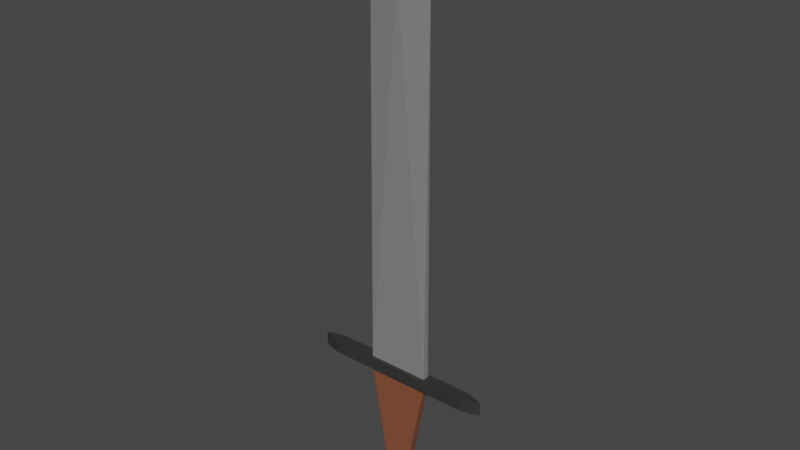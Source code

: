 # Source: Sword.blend  (saved by Blender 2.81.16; exported with 4.5.12 LTS)
import bpy
from mathutils import Matrix  # noqa: F401  (used for matrix-valued properties, if any)

bpy.ops.wm.read_factory_settings(use_empty=True)
scene = bpy.context.scene
scene.name = 'Scene'

# ---- collections
col_collection = bpy.data.collections.new('Collection'); scene.collection.children.link(col_collection)

# ---- materials (node trees are filled in below, after node groups)
mat_knife = bpy.data.materials.new('Knife')
mat_knife.use_transparent_shadow = False
mat_handle = bpy.data.materials.new('Handle')
mat_handle.use_transparent_shadow = False
mat_bar = bpy.data.materials.new('Bar')
mat_bar.alpha_threshold = 0.0
mat_bar.use_transparent_shadow = False
mat_bar.line_color = (0.0, 0.0, 0.0, 1.0)

# ---- material node trees
mat_knife.use_nodes = True; mat_knife.node_tree.nodes.clear()
_N = mat_knife.node_tree.nodes; _L = mat_knife.node_tree.links
n0 = _N.new('ShaderNodeOutputMaterial'); n0.name = 'Material Output'; n0.location = (300, 300)
n1 = _N.new('ShaderNodeBsdfPrincipled'); n1.name = 'Principled BSDF'; n1.location = (10, 300)
n1.distribution = 'GGX'
n1.subsurface_method = 'BURLEY'
n1.inputs[0].default_value = (0.2266, 0.2266, 0.2266, 1.0)
n1.inputs[3].default_value = 1.45
n1.inputs[27].default_value = (0.0, 0.0, 0.0, 1.0)
n1.inputs[28].default_value = 1.0
_L.new(n1.outputs[0], n0.inputs[0])
n0.is_active_output = True
mat_handle.use_nodes = True; mat_handle.node_tree.nodes.clear()
_N = mat_handle.node_tree.nodes; _L = mat_handle.node_tree.links
n0 = _N.new('ShaderNodeOutputMaterial'); n0.name = 'Material Output'; n0.location = (300, 300)
n1 = _N.new('ShaderNodeBsdfPrincipled'); n1.name = 'Principled BSDF'; n1.location = (10, 300)
n1.distribution = 'GGX'
n1.subsurface_method = 'BURLEY'
n1.inputs[0].default_value = (0.233, 0.07693, 0.03732, 1.0)
n1.inputs[3].default_value = 1.45
n1.inputs[27].default_value = (0.0, 0.0, 0.0, 1.0)
n1.inputs[28].default_value = 1.0
_L.new(n1.outputs[0], n0.inputs[0])
n0.is_active_output = True
mat_bar.use_nodes = True; mat_bar.node_tree.nodes.clear()
_N = mat_bar.node_tree.nodes; _L = mat_bar.node_tree.links
n0 = _N.new('ShaderNodeOutputMaterial'); n0.name = 'Material Output'; n0.location = (300, 300)
n1 = _N.new('ShaderNodeBsdfPrincipled'); n1.name = 'Principled BSDF'; n1.location = (10, 300)
n1.distribution = 'GGX'
n1.subsurface_method = 'BURLEY'
n1.inputs[0].default_value = (0.03522, 0.03522, 0.03522, 1.0)
n1.inputs[2].default_value = 0.4
n1.inputs[3].default_value = 1.45
n1.inputs[27].default_value = (0.0, 0.0, 0.0, 1.0)
n1.inputs[28].default_value = 1.0
_L.new(n1.outputs[0], n0.inputs[0])
n0.is_active_output = True

# ---- world
world_world = bpy.data.worlds.new('World'); scene.world = world_world
world_world.use_nodes = True; world_world.node_tree.nodes.clear()
_N = world_world.node_tree.nodes; _L = world_world.node_tree.links
n0 = _N.new('ShaderNodeOutputWorld'); n0.name = 'World Output'; n0.location = (300, 300)
n1 = _N.new('ShaderNodeBackground'); n1.name = 'Background'; n1.location = (10, 300)
n1.inputs[0].default_value = (0.05088, 0.05088, 0.05088, 1.0)
_L.new(n1.outputs[0], n0.inputs[0])
n0.is_active_output = True
world_world.color = (0.05088, 0.05088, 0.05088)
world_world.use_sun_shadow = False
world_world.sun_shadow_jitter_overblur = 0.0

# ---- meshes
me_cube_002 = bpy.data.meshes.new('Cube.002')
me_cube_002.from_pydata([(0.015, -0.0075, -0.2), (0.05, -0.005, -7.451e-09), (0.14, -0.005, -0.02), (0.14, -0.005, -7.451e-09), (0.05, -0.005, -0.02), (0.05, -0.02, -0.218), (0.0475, -0.017, -0.219), (0.05, -0.01, -7.451e-09), (0.12, -0.01, -7.451e-09), (0.05, -0.01, -0.02), (0.12, -0.01, -0.02), (0.14, -0.005, -0.01), (0.05, -0.01, -0.01), (0.12, -0.01, -0.01), (0.0, -0.0075, -0.2), (-0.015, -0.0075, -0.2), (-0.05, -0.005, -7.451e-09), (-0.14, -0.005, -0.02), (-0.14, -0.005, -7.451e-09), (-0.05, -0.005, -0.02), (0.0, -0.005, -7.451e-09), (0.0, -0.005, 0.6), (0.0, -0.005, -0.02), (0.0, -0.02, -0.218), (-0.05, -0.02, -0.218), (0.0, -0.017, -0.219), (-0.0475, -0.017, -0.219), (0.0, -0.01, -7.451e-09), (-0.05, -0.01, -7.451e-09), (-0.12, -0.01, -7.451e-09), (0.0, -0.01, -0.02), (-0.05, -0.01, -0.02), (-0.12, -0.01, -0.02), (-0.14, -0.005, -0.01), (-0.05, -0.01, -0.01), (-0.12, -0.01, -0.01), (0.0, -0.01, -0.01), (0.015, 0.0075, -0.2), (0.05, 0.005, -7.451e-09), (0.05, 0.0, 0.6), (0.14, 0.005, -0.02), (0.14, 0.005, -7.451e-09), (0.05, 0.005, -0.02), (0.05, 0.02, -0.218), (0.0475, 0.017, -0.219), (0.05, 0.0, -7.451e-09), (0.05, 0.0, 0.6), (0.015, 0.0, -0.2), (0.05, 0.0, -0.02), (0.15, 0.0, -0.02), (0.15, 0.0, -7.451e-09), (0.05, 0.0, -0.218), (0.0475, 0.0, -0.219), (0.05, 0.01, -7.451e-09), (0.12, 0.01, -7.451e-09), (0.05, 0.01, -0.02), (0.12, 0.01, -0.02), (0.14, 0.005, -0.01), (0.15, 0.0, -0.01), (0.05, 0.01, -0.01), (0.12, 0.01, -0.01), (0.0, 0.0075, -0.2), (-0.015, 0.0075, -0.2), (-0.05, 0.005, -7.451e-09), (-0.05, 0.0, 0.6), (-0.14, 0.005, -0.02), (0.0, 0.0, 0.7), (-0.14, 0.005, -7.451e-09), (-0.05, 0.005, -0.02), (0.0, 0.005, -7.451e-09), (0.0, 0.005, 0.6), (0.0, 0.0, 0.7), (0.0, 0.005, -0.02), (0.0, 0.02, -0.218), (-0.05, 0.02, -0.218), (0.0, 0.017, -0.219), (-0.0475, 0.017, -0.219), (0.0, 0.0, -0.218), (-0.05, 0.0, -7.451e-09), (-0.05, 0.0, 0.6), (0.0, 0.0, 0.7), (0.0, 0.0, -0.2), (-0.015, 0.0, -0.2), (-0.05, 0.0, -0.02), (-0.15, 0.0, -0.02), (0.0, 0.0, -0.02), (-0.15, 0.0, -7.451e-09), (-0.05, 0.0, -0.218), (0.0, 0.0, -0.219), (-0.0475, 0.0, -0.219), (0.0, 0.01, -7.451e-09), (-0.05, 0.01, -7.451e-09), (-0.12, 0.01, -7.451e-09), (0.0, 0.01, -0.02), (-0.05, 0.01, -0.02), (-0.12, 0.01, -0.02), (-0.14, 0.005, -0.01), (-0.15, 0.0, -0.01), (-0.05, 0.01, -0.01), (-0.12, 0.01, -0.01), (0.0, 0.01, -0.01), (0.038, -0.0136, -0.22), (0.0, -0.0136, -0.22), (-0.038, -0.0136, -0.22), (0.038, 0.0136, -0.22), (0.038, 0.0, -0.22), (0.0, 0.0136, -0.22), (-0.038, 0.0136, -0.22), (0.0, 0.0, -0.22), (-0.038, 0.0, -0.22)], [], [(45, 46, 39, 1), (47, 0, 5, 51), (48, 4, 0, 47), (21, 39, 66, 71), (4, 22, 14, 0), (0, 14, 23, 5), (4, 2, 10, 9), (45, 1, 3, 50), (1, 20, 27, 7), (1, 39, 21, 20), (58, 11, 2, 49), (52, 6, 101, 105), (5, 23, 25, 6), (51, 5, 6, 52), (4, 48, 49, 2), (12, 9, 10, 13), (12, 36, 30, 9), (3, 1, 7, 8), (11, 3, 8, 13), (22, 4, 9, 30), (2, 11, 13, 10), (7, 27, 36, 12), (7, 12, 13, 8), (50, 3, 11, 58), (78, 16, 64, 79), (82, 87, 24, 15), (83, 82, 15, 19), (21, 71, 66, 64), (19, 15, 14, 22), (15, 24, 23, 14), (19, 31, 32, 17), (78, 86, 18, 16), (16, 28, 27, 20), (16, 20, 21, 64), (97, 84, 17, 33), (76, 75, 106, 107), (24, 26, 25, 23), (87, 89, 26, 24), (23, 25, 88, 77), (19, 17, 84, 83), (22, 14, 81, 85), (14, 23, 77, 81), (34, 35, 32, 31), (34, 31, 30, 36), (18, 29, 28, 16), (33, 35, 29, 18), (22, 30, 31, 19), (17, 32, 35, 33), (28, 34, 36, 27), (28, 29, 35, 34), (86, 97, 33, 18), (45, 38, 39, 46), (47, 51, 43, 37), (48, 47, 37, 42), (70, 71, 66, 39), (42, 37, 61, 72), (37, 43, 73, 61), (42, 55, 56, 40), (45, 50, 41, 38), (38, 53, 90, 69), (38, 69, 70, 39), (58, 49, 40, 57), (25, 26, 103, 102), (43, 44, 75, 73), (51, 52, 44, 43), (42, 40, 49, 48), (39, 66, 80, 46), (59, 60, 56, 55), (59, 55, 93, 100), (41, 54, 53, 38), (57, 60, 54, 41), (72, 93, 55, 42), (40, 56, 60, 57), (53, 59, 100, 90), (53, 54, 60, 59), (50, 58, 57, 41), (78, 79, 64, 63), (82, 62, 74, 87), (83, 68, 62, 82), (70, 64, 66, 71), (68, 72, 61, 62), (62, 61, 73, 74), (68, 65, 95, 94), (78, 63, 67, 86), (63, 69, 90, 91), (63, 64, 70, 69), (97, 96, 65, 84), (44, 52, 105, 104), (74, 73, 75, 76), (87, 74, 76, 89), (73, 77, 88, 75), (68, 83, 84, 65), (72, 85, 81, 61), (64, 79, 80, 66), (61, 81, 77, 73), (98, 94, 95, 99), (98, 100, 93, 94), (67, 63, 91, 92), (96, 67, 92, 99), (72, 68, 94, 93), (65, 96, 99, 95), (91, 90, 100, 98), (91, 98, 99, 92), (86, 67, 96, 97), (108, 105, 101, 102), (108, 102, 103, 109), (108, 106, 104, 105), (108, 109, 107, 106), (75, 44, 104, 106), (6, 25, 102, 101), (26, 89, 109, 103), (89, 76, 107, 109)])
me_cube_002.polygons.foreach_set('material_index', [0, 2, 1, 0, 1, 2, 2, 2, 2, 0, 2, 2, 2, 2, 2, 2, 2, 2, 2, 2, 2, 2, 2, 2, 0, 2, 1, 0, 1, 2, 2, 2, 2, 0, 2, 2, 2, 2, 2, 2, 1, 2, 2, 2, 2, 2, 2, 2, 2, 2, 2, 0, 2, 1, 0, 1, 2, 2, 2, 2, 0, 2, 2, 2, 2, 2, 0, 2, 2, 2, 2, 2, 2, 2, 2, 2, 0, 2, 1, 0, 1, 2, 2, 2, 2, 0, 2, 2, 2, 2, 2, 2, 1, 0, 2, 2, 2, 2, 2, 2, 2, 2, 2, 2, 2, 2, 2, 2, 2, 2, 2, 2])
_uv = me_cube_002.uv_layers.new(name='UVMap')
_uv.uv.foreach_set('vector', [0.9341, 0.01253, 0.9448, 0.844, 0.9448, 0.844, 0.9234, 0.01259, 0.6603, 0.4555, 0.6603, 0.4451, 0.7349, 0.4278, 0.7349, 0.4555, 0.9835, 0.2645, 0.9942, 0.2645, 0.9995, 0.5158, 0.9835, 0.5158, 0.3296, 0.1533, 0.2229, 0.1533, 0.3296, 0.01456, 0.3296, 0.01456, 0.4426, 0.2871, 0.5493, 0.2871, 0.5493, 0.5368, 0.5173, 0.5368, 0.5173, 0.5368, 0.5493, 0.5368, 0.5493, 0.5618, 0.4426, 0.5618, 0.8678, 0.1449, 0.8678, 0.02011, 0.8785, 0.04785, 0.8785, 0.1449, 0.9011, 0.1449, 0.8905, 0.1449, 0.8905, 0.02011, 0.9011, 0.006241, 0.8905, 0.1449, 0.8905, 0.2143, 0.8798, 0.2143, 0.8798, 0.1449, 0.2229, 0.9854, 0.2229, 0.1533, 0.3296, 0.1533, 0.3296, 0.9854, 0.769, 0.4223, 0.7691, 0.4085, 0.7904, 0.4085, 0.7904, 0.4223, 0.7031, 0.2896, 0.7394, 0.2896, 0.7321, 0.3028, 0.7031, 0.3028, 0.7458, 0.2862, 0.7458, 0.3555, 0.7394, 0.3555, 0.7394, 0.2896, 0.7031, 0.2862, 0.7458, 0.2862, 0.7394, 0.2896, 0.7031, 0.2896, 0.8678, 0.1449, 0.8572, 0.1449, 0.8572, 0.006241, 0.8678, 0.02011, 0.7692, 0.2836, 0.7905, 0.2836, 0.7905, 0.3807, 0.7692, 0.3807, 0.7692, 0.2836, 0.7692, 0.2143, 0.7905, 0.2143, 0.7905, 0.2836, 0.8905, 0.02011, 0.8905, 0.1449, 0.8798, 0.1449, 0.8798, 0.04785, 0.7691, 0.4085, 0.7478, 0.4085, 0.7478, 0.3807, 0.7692, 0.3807, 0.8678, 0.2143, 0.8678, 0.1449, 0.8785, 0.1449, 0.8785, 0.2143, 0.7904, 0.4085, 0.7691, 0.4085, 0.7692, 0.3807, 0.7905, 0.3807, 0.7478, 0.2836, 0.7478, 0.2143, 0.7692, 0.2143, 0.7692, 0.2836, 0.7478, 0.2836, 0.7692, 0.2836, 0.7692, 0.3807, 0.7478, 0.3807, 0.7477, 0.4223, 0.7478, 0.4085, 0.7691, 0.4085, 0.769, 0.4223, 0.9561, 0.8407, 0.9454, 0.8407, 0.9561, 0.01242, 0.9561, 0.01242, 0.7482, 0.4571, 0.8228, 0.4571, 0.8228, 0.4849, 0.7482, 0.4675, 0.9835, 0.003797, 0.9835, 0.2569, 0.9675, 0.2569, 0.9729, 0.003797, 0.3296, 0.1533, 0.3296, 0.01456, 0.3296, 0.01456, 0.4362, 0.1533, 0.656, 0.2871, 0.5813, 0.5368, 0.5493, 0.5368, 0.5493, 0.2871, 0.5813, 0.5368, 0.656, 0.5618, 0.5493, 0.5618, 0.5493, 0.5368, 0.8678, 0.2836, 0.8785, 0.2836, 0.8785, 0.3807, 0.8678, 0.4085, 0.9011, 0.2836, 0.9011, 0.4223, 0.8905, 0.4085, 0.8905, 0.2836, 0.8905, 0.2836, 0.8798, 0.2836, 0.8798, 0.2143, 0.8905, 0.2143, 0.4362, 0.9854, 0.3296, 0.9854, 0.3296, 0.1533, 0.4362, 0.1533, 0.769, 0.006241, 0.7904, 0.006241, 0.7904, 0.02011, 0.7691, 0.02011, 0.6668, 0.4214, 0.6668, 0.3555, 0.6741, 0.3555, 0.6741, 0.4082, 0.7458, 0.4248, 0.7394, 0.4214, 0.7394, 0.3555, 0.7458, 0.3555, 0.7031, 0.4248, 0.7031, 0.4214, 0.7394, 0.4214, 0.7458, 0.4248, 0.6604, 0.005523, 0.6668, 0.004137, 0.7031, 0.004137, 0.7031, 0.005523, 0.8678, 0.2836, 0.8678, 0.4085, 0.8572, 0.4223, 0.8572, 0.2836, 0.6924, 0.2799, 0.6871, 0.03047, 0.7031, 0.03047, 0.7031, 0.2799, 0.6871, 0.03047, 0.6604, 0.005523, 0.7031, 0.005523, 0.7031, 0.03047, 0.7692, 0.1449, 0.7692, 0.04785, 0.7905, 0.04785, 0.7905, 0.1449, 0.7692, 0.1449, 0.7905, 0.1449, 0.7905, 0.2143, 0.7692, 0.2143, 0.8905, 0.4085, 0.8798, 0.3807, 0.8798, 0.2836, 0.8905, 0.2836, 0.7691, 0.02011, 0.7692, 0.04785, 0.7478, 0.04785, 0.7478, 0.02011, 0.8678, 0.2143, 0.8785, 0.2143, 0.8785, 0.2836, 0.8678, 0.2836, 0.7904, 0.02011, 0.7905, 0.04785, 0.7692, 0.04785, 0.7691, 0.02011, 0.7478, 0.1449, 0.7692, 0.1449, 0.7692, 0.2143, 0.7478, 0.2143, 0.7478, 0.1449, 0.7478, 0.04785, 0.7692, 0.04785, 0.7692, 0.1449, 0.7477, 0.006241, 0.769, 0.006241, 0.7691, 0.02011, 0.7478, 0.02011, 0.9341, 0.01253, 0.9447, 0.01247, 0.9448, 0.844, 0.9448, 0.844, 0.6603, 0.4555, 0.7349, 0.4555, 0.7349, 0.4832, 0.6603, 0.4659, 0.9835, 0.2645, 0.9835, 0.5158, 0.9675, 0.5158, 0.9729, 0.2645, 0.1099, 0.1533, 0.1099, 0.01456, 0.1099, 0.01456, 0.2165, 0.1533, 0.656, 0.004121, 0.5813, 0.2538, 0.5493, 0.2538, 0.5493, 0.004121, 0.5813, 0.2538, 0.656, 0.2789, 0.5493, 0.2789, 0.5493, 0.2538, 0.8465, 0.1449, 0.8359, 0.1449, 0.8359, 0.04785, 0.8465, 0.02011, 0.9011, 0.1449, 0.9011, 0.006241, 0.9118, 0.02011, 0.9118, 0.1449, 0.9118, 0.1449, 0.9225, 0.1449, 0.9225, 0.2143, 0.9118, 0.2143, 0.2165, 0.9854, 0.1099, 0.9854, 0.1099, 0.1533, 0.2165, 0.1533, 0.8132, 0.4223, 0.7919, 0.4223, 0.7918, 0.4085, 0.8132, 0.4085, 0.7394, 0.3555, 0.7394, 0.4214, 0.7321, 0.4082, 0.7321, 0.3555, 0.6604, 0.2862, 0.6668, 0.2896, 0.6668, 0.3555, 0.6604, 0.3555, 0.7031, 0.2862, 0.7031, 0.2896, 0.6668, 0.2896, 0.6604, 0.2862, 0.8465, 0.1449, 0.8465, 0.02011, 0.8572, 0.006241, 0.8572, 0.1449, 0.0, 0.0, 0.0, 0.0, 0.0, 0.0, 0.0, 0.0, 0.8131, 0.2836, 0.8131, 0.3807, 0.7918, 0.3807, 0.7918, 0.2836, 0.8131, 0.2836, 0.7918, 0.2836, 0.7918, 0.2143, 0.8131, 0.2143, 0.9118, 0.02011, 0.9225, 0.04785, 0.9225, 0.1449, 0.9118, 0.1449, 0.8132, 0.4085, 0.8131, 0.3807, 0.8344, 0.3807, 0.8345, 0.4085, 0.8465, 0.2143, 0.8359, 0.2143, 0.8359, 0.1449, 0.8465, 0.1449, 0.7918, 0.4085, 0.7918, 0.3807, 0.8131, 0.3807, 0.8132, 0.4085, 0.8344, 0.2836, 0.8131, 0.2836, 0.8131, 0.2143, 0.8344, 0.2143, 0.8344, 0.2836, 0.8344, 0.3807, 0.8131, 0.3807, 0.8131, 0.2836, 0.8346, 0.4223, 0.8132, 0.4223, 0.8132, 0.4085, 0.8345, 0.4085, 0.9561, 0.8407, 0.9561, 0.01242, 0.9561, 0.01242, 0.9667, 0.8407, 0.7482, 0.4571, 0.7482, 0.4467, 0.8228, 0.4294, 0.8228, 0.4571, 0.9835, 0.003797, 0.9942, 0.003797, 0.9995, 0.2569, 0.9835, 0.2569, 0.1099, 0.1533, 0.0032, 0.1533, 0.1099, 0.01456, 0.1099, 0.01456, 0.4426, 0.004121, 0.5493, 0.004121, 0.5493, 0.2538, 0.5173, 0.2538, 0.5173, 0.2538, 0.5493, 0.2538, 0.5493, 0.2789, 0.4426, 0.2789, 0.8465, 0.2836, 0.8465, 0.4085, 0.8359, 0.3807, 0.8359, 0.2836, 0.9011, 0.2836, 0.9118, 0.2836, 0.9118, 0.4085, 0.9011, 0.4223, 0.9118, 0.2836, 0.9118, 0.2143, 0.9225, 0.2143, 0.9225, 0.2836, 0.0032, 0.9854, 0.0032, 0.1533, 0.1099, 0.1533, 0.1099, 0.9854, 0.8132, 0.006241, 0.8132, 0.02011, 0.7918, 0.02011, 0.7919, 0.006241, 0.6668, 0.2896, 0.7031, 0.2896, 0.7031, 0.3028, 0.6741, 0.3028, 0.6604, 0.4248, 0.6604, 0.3555, 0.6668, 0.3555, 0.6668, 0.4214, 0.7031, 0.4248, 0.6604, 0.4248, 0.6668, 0.4214, 0.7031, 0.4214, 0.7458, 0.005523, 0.7031, 0.005523, 0.7031, 0.004137, 0.7394, 0.004137, 0.8465, 0.2836, 0.8572, 0.2836, 0.8572, 0.4223, 0.8465, 0.4085, 0.7138, 0.2799, 0.7031, 0.2799, 0.7031, 0.03047, 0.7191, 0.03047, 0.0, 0.0, 0.0, 0.0, 0.0, 0.0, 0.0, 0.0, 0.7191, 0.03047, 0.7031, 0.03047, 0.7031, 0.005523, 0.7458, 0.005523, 0.8131, 0.1449, 0.7918, 0.1449, 0.7918, 0.04785, 0.8131, 0.04785, 0.8131, 0.1449, 0.8131, 0.2143, 0.7918, 0.2143, 0.7918, 0.1449, 0.9118, 0.4085, 0.9118, 0.2836, 0.9225, 0.2836, 0.9225, 0.3807, 0.8132, 0.02011, 0.8345, 0.02011, 0.8344, 0.04785, 0.8131, 0.04785, 0.8465, 0.2143, 0.8465, 0.2836, 0.8359, 0.2836, 0.8359, 0.2143, 0.7918, 0.02011, 0.8132, 0.02011, 0.8131, 0.04785, 0.7918, 0.04785, 0.8344, 0.1449, 0.8344, 0.2143, 0.8131, 0.2143, 0.8131, 0.1449, 0.8344, 0.1449, 0.8131, 0.1449, 0.8131, 0.04785, 0.8344, 0.04785, 0.8346, 0.006241, 0.8345, 0.02011, 0.8132, 0.02011, 0.8132, 0.006241, 0.7031, 0.3555, 0.7031, 0.3028, 0.7321, 0.3028, 0.7321, 0.3555, 0.7031, 0.3555, 0.7321, 0.3555, 0.7321, 0.4082, 0.7031, 0.4082, 0.7031, 0.3555, 0.6741, 0.3555, 0.6741, 0.3028, 0.7031, 0.3028, 0.7031, 0.3555, 0.7031, 0.4082, 0.6741, 0.4082, 0.6741, 0.3555, 0.6668, 0.3555, 0.6668, 0.2896, 0.6741, 0.3028, 0.6741, 0.3555, 0.7394, 0.2896, 0.7394, 0.3555, 0.7321, 0.3555, 0.7321, 0.3028, 0.7394, 0.4214, 0.7031, 0.4214, 0.7031, 0.4082, 0.7321, 0.4082, 0.7031, 0.4214, 0.6668, 0.4214, 0.6741, 0.4082, 0.7031, 0.4082])
me_cube_002.materials.append(mat_knife)
me_cube_002.materials.append(mat_handle)
me_cube_002.materials.append(mat_bar)
me_cube_002.use_remesh_fix_poles = True
me_cube_002.use_remesh_preserve_attributes = False
me_cube_002.use_mirror_vertex_groups = False
me_cube_002.update()

# ---- objects
ob_ironsword_lod0 = bpy.data.objects.new('IronSword_LOD0', me_cube_002)

# ---- transforms, parenting, visibility, modifiers, constraints
ob_ironsword_lod0.location = (0.0, 0.0, 0.0)
ob_ironsword_lod0.lineart.crease_threshold = 0.0

# ---- collection membership
col_collection.objects.link(ob_ironsword_lod0)

# ---- scene / render settings (as saved in the file)
scene.frame_start = 1; scene.frame_end = 250; scene.frame_set(1)
scene.render.engine = 'BLENDER_EEVEE_NEXT'
scene.cycles.use_denoising = False
scene.cycles.samples = 128
scene.cycles.sampling_pattern = 'TABULATED_SOBOL'
scene.cycles.use_adaptive_sampling = False
scene.cycles.use_light_tree = False
scene.view_settings.view_transform = 'Filmic'
bpy.context.view_layer.update()

# ---- added for rendering (the .blend has no active camera and no usable light): camera, sun
cam_auto = bpy.data.cameras.new('AutoCamera')
cam_auto.lens = 50.0
cam_auto.sensor_width = 36.0
cam_auto.clip_end = 1000.0
ob_auto_camera = bpy.data.objects.new('AutoCamera', cam_auto)
scene.collection.objects.link(ob_auto_camera)
ob_auto_camera.location = (0.896084, -1.0753, 0.956867)
ob_auto_camera.rotation_euler = (1.09748, -7.21219e-08, 0.694738)
scene.camera = ob_auto_camera
light_auto_sun = bpy.data.lights.new('AutoSun', 'SUN')
light_auto_sun.energy = 3.0
light_auto_sun.angle = 0.0523599
ob_auto_sun = bpy.data.objects.new('AutoSun', light_auto_sun)
scene.collection.objects.link(ob_auto_sun)
ob_auto_sun.rotation_euler = (0.872665, 0.174533, 0.523599)
bpy.context.view_layer.update()

